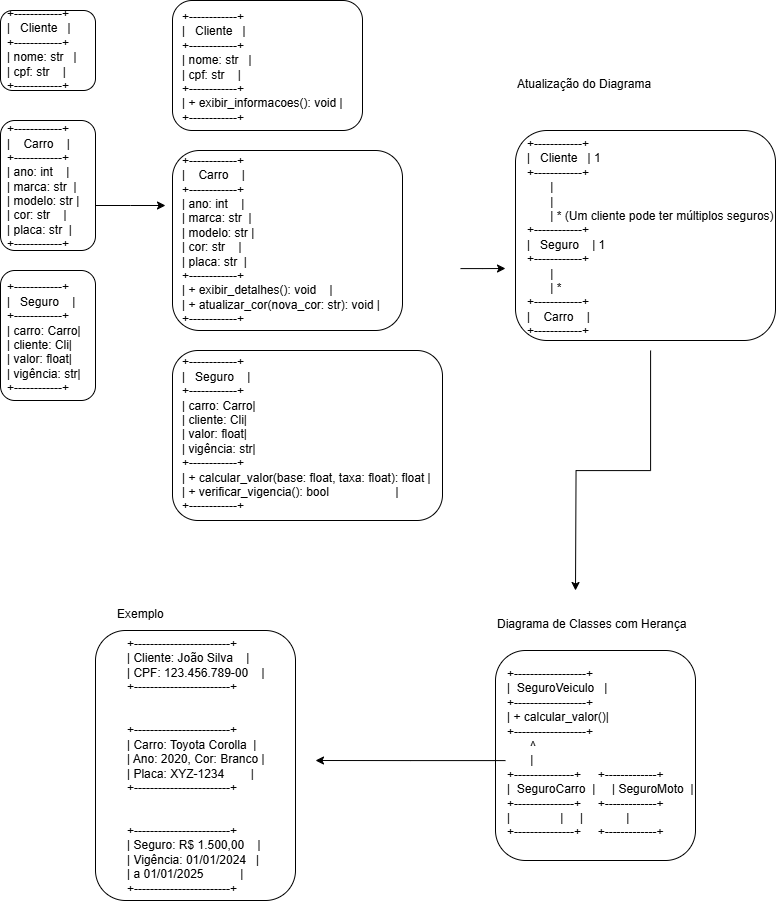

The diagram above was exported from draw.io. Its source (the exported page's mxGraphModel, read from the mxfile embedded in the PNG):
<mxGraphModel dx="1600" dy="851" grid="1" gridSize="10" guides="1" tooltips="1" connect="1" arrows="1" fold="1" page="1" pageScale="1" pageWidth="827" pageHeight="1169" math="0" shadow="0">
  <root>
    <mxCell id="0" />
    <mxCell id="1" parent="0" />
    <mxCell id="uaYBkNh7km1CASk8lSVz-31" value="" style="rounded=1;whiteSpace=wrap;html=1;" parent="1" vertex="1">
      <mxGeometry x="140" y="670" width="200" height="270" as="geometry" />
    </mxCell>
    <mxCell id="uaYBkNh7km1CASk8lSVz-14" value="" style="rounded=1;whiteSpace=wrap;html=1;" parent="1" vertex="1">
      <mxGeometry x="217" y="390" width="270" height="170" as="geometry" />
    </mxCell>
    <mxCell id="uaYBkNh7km1CASk8lSVz-11" value="" style="rounded=1;whiteSpace=wrap;html=1;" parent="1" vertex="1">
      <mxGeometry x="217" y="190" width="230" height="180" as="geometry" />
    </mxCell>
    <mxCell id="uaYBkNh7km1CASk8lSVz-9" value="" style="rounded=1;whiteSpace=wrap;html=1;" parent="1" vertex="1">
      <mxGeometry x="217" y="40" width="190" height="130" as="geometry" />
    </mxCell>
    <mxCell id="uaYBkNh7km1CASk8lSVz-28" style="edgeStyle=orthogonalEdgeStyle;rounded=0;orthogonalLoop=1;jettySize=auto;html=1;" parent="1" source="uaYBkNh7km1CASk8lSVz-3" edge="1">
      <mxGeometry relative="1" as="geometry">
        <mxPoint x="550" y="308" as="targetPoint" />
      </mxGeometry>
    </mxCell>
    <mxCell id="uaYBkNh7km1CASk8lSVz-3" value="+------------+&#10;|   Cliente   |&#10;+------------+&#10;| nome: str   |&#10;| cpf: str    |&#10;+------------+&#10;| + exibir_informacoes(): void |&#10;+------------+&#10;&#10;&#10;+------------+&#10;|    Carro    |&#10;+------------+&#10;| ano: int    |&#10;| marca: str  |&#10;| modelo: str |&#10;| cor: str    |&#10;| placa: str  |&#10;+------------+&#10;| + exibir_detalhes(): void    |&#10;| + atualizar_cor(nova_cor: str): void |&#10;+------------+&#10;&#10;&#10;+------------+&#10;|   Seguro    |&#10;+------------+&#10;| carro: Carro|&#10;| cliente: Cli|&#10;| valor: float|&#10;| vigência: str|&#10;+------------+&#10;| + calcular_valor(base: float, taxa: float): float |&#10;| + verificar_vigencia(): bool                    |&#10;+------------+" style="text;whiteSpace=wrap;" parent="1" vertex="1">
      <mxGeometry x="225" y="43" width="280" height="530" as="geometry" />
    </mxCell>
    <mxCell id="uaYBkNh7km1CASk8lSVz-24" value="" style="rounded=1;whiteSpace=wrap;html=1;" parent="1" vertex="1">
      <mxGeometry x="540" y="690" width="200" height="210" as="geometry" />
    </mxCell>
    <mxCell id="uaYBkNh7km1CASk8lSVz-19" value="" style="rounded=1;whiteSpace=wrap;html=1;" parent="1" vertex="1">
      <mxGeometry x="560" y="170" width="260" height="210" as="geometry" />
    </mxCell>
    <mxCell id="uaYBkNh7km1CASk8lSVz-8" value="" style="rounded=1;whiteSpace=wrap;html=1;" parent="1" vertex="1">
      <mxGeometry x="45" y="310" width="95" height="130" as="geometry" />
    </mxCell>
    <mxCell id="uaYBkNh7km1CASk8lSVz-7" value="" style="rounded=1;whiteSpace=wrap;html=1;" parent="1" vertex="1">
      <mxGeometry x="45" y="160" width="95" height="130" as="geometry" />
    </mxCell>
    <mxCell id="uaYBkNh7km1CASk8lSVz-5" value="" style="rounded=1;whiteSpace=wrap;html=1;" parent="1" vertex="1">
      <mxGeometry x="45" y="50" width="95" height="80" as="geometry" />
    </mxCell>
    <mxCell id="uaYBkNh7km1CASk8lSVz-33" style="edgeStyle=orthogonalEdgeStyle;rounded=0;orthogonalLoop=1;jettySize=auto;html=1;" parent="1" source="uaYBkNh7km1CASk8lSVz-1" edge="1">
      <mxGeometry relative="1" as="geometry">
        <mxPoint x="210" y="245" as="targetPoint" />
      </mxGeometry>
    </mxCell>
    <mxCell id="uaYBkNh7km1CASk8lSVz-1" value="+------------+&#10;|   Cliente   |&#10;+------------+&#10;| nome: str   |&#10;| cpf: str    |&#10;+------------+&#10;&#10;&#10;+------------+&#10;|    Carro    |&#10;+------------+&#10;| ano: int    |&#10;| marca: str  |&#10;| modelo: str |&#10;| cor: str    |&#10;| placa: str  |&#10;+------------+&#10;&#10;&#10;+------------+&#10;|   Seguro    |&#10;+------------+&#10;| carro: Carro|&#10;| cliente: Cli|&#10;| valor: float|&#10;| vigência: str|&#10;+------------+" style="text;whiteSpace=wrap;" parent="1" vertex="1">
      <mxGeometry x="50" y="40" width="90" height="410" as="geometry" />
    </mxCell>
    <mxCell id="uaYBkNh7km1CASk8lSVz-29" style="edgeStyle=orthogonalEdgeStyle;rounded=0;orthogonalLoop=1;jettySize=auto;html=1;" parent="1" source="uaYBkNh7km1CASk8lSVz-17" edge="1">
      <mxGeometry relative="1" as="geometry">
        <mxPoint x="620" y="630" as="targetPoint" />
      </mxGeometry>
    </mxCell>
    <mxCell id="uaYBkNh7km1CASk8lSVz-17" value="+------------+&#10;|   Cliente   | 1&#10;+------------+&#10;       |&#10;       |&#10;       | * (Um cliente pode ter múltiplos seguros)&#10;+------------+&#10;|   Seguro    | 1&#10;+------------+&#10;       |&#10;       | *&#10;+------------+&#10;|    Carro    |&#10;+------------+" style="text;whiteSpace=wrap;" parent="1" vertex="1">
      <mxGeometry x="570" y="170" width="250" height="220" as="geometry" />
    </mxCell>
    <mxCell id="uaYBkNh7km1CASk8lSVz-18" value="Atualização do Diagrama" style="text;whiteSpace=wrap;html=1;" parent="1" vertex="1">
      <mxGeometry x="560" y="110" width="140" height="40" as="geometry" />
    </mxCell>
    <mxCell id="uaYBkNh7km1CASk8lSVz-21" value="Diagrama de Classes com Herança" style="text;whiteSpace=wrap;html=1;" parent="1" vertex="1">
      <mxGeometry x="540" y="650" width="220" height="40" as="geometry" />
    </mxCell>
    <mxCell id="uaYBkNh7km1CASk8lSVz-30" style="edgeStyle=orthogonalEdgeStyle;rounded=0;orthogonalLoop=1;jettySize=auto;html=1;" parent="1" source="uaYBkNh7km1CASk8lSVz-23" edge="1">
      <mxGeometry relative="1" as="geometry">
        <mxPoint x="360" y="800" as="targetPoint" />
      </mxGeometry>
    </mxCell>
    <mxCell id="uaYBkNh7km1CASk8lSVz-23" value="+------------------+&#10;|  SeguroVeiculo   |&#10;+------------------+&#10;| + calcular_valor()|&#10;+------------------+&#10;       ^&#10;       |&#10;+---------------+     +-------------+&#10;|  SeguroCarro  |     | SeguroMoto  |&#10;+---------------+     +-------------+&#10;|               |     |             |&#10;+---------------+     +-------------+" style="text;whiteSpace=wrap;" parent="1" vertex="1">
      <mxGeometry x="550" y="700" width="220" height="200" as="geometry" />
    </mxCell>
    <mxCell id="uaYBkNh7km1CASk8lSVz-27" value="+------------------------+&#10;| Cliente: João Silva    |&#10;| CPF: 123.456.789-00    |&#10;+------------------------+&#10;&#10;&#10;+------------------------+&#10;| Carro: Toyota Corolla  |&#10;| Ano: 2020, Cor: Branco |&#10;| Placa: XYZ-1234        |&#10;+------------------------+&#10;&#10;&#10;+------------------------+&#10;| Seguro: R$ 1.500,00    |&#10;| Vigência: 01/01/2024   |&#10;| a 01/01/2025           |&#10;+------------------------+" style="text;whiteSpace=wrap;" parent="1" vertex="1">
      <mxGeometry x="170" y="670" width="170" height="280" as="geometry" />
    </mxCell>
    <mxCell id="uaYBkNh7km1CASk8lSVz-32" value="Exemplo" style="text;whiteSpace=wrap;html=1;" parent="1" vertex="1">
      <mxGeometry x="160" y="640" width="80" height="40" as="geometry" />
    </mxCell>
  </root>
</mxGraphModel>